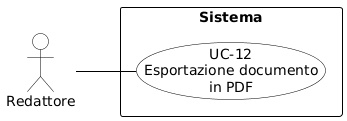

The diagram above was rendered by PlantUML. Its source (embedded in the PNG):
@startuml
skinparam shadowing false
skinparam defaultFontName Arial
left to right direction

skinparam usecase {
    BackgroundColor white
    BorderColor black
    ArrowColor black
}
skinparam actor {
    BackgroundColor white
    BorderColor black
}
skinparam rectangle {
    BorderColor black
    FontStyle bold
}

actor "Redattore" as R

rectangle "Sistema" {
    usecase "UC-12\nEsportazione documento\nin PDF" as UC12
}

R -- UC12
@enduml